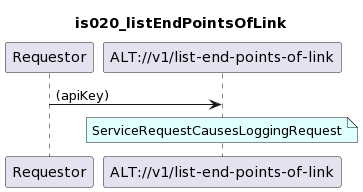

The diagram above was rendered by PlantUML. Its source (embedded in the PNG):
@startuml
skinparam responseMessageBelowArrow true

title
is020_listEndPointsOfLink
end title

participant "Requestor" as requestor
participant "ALT://v1/list-end-points-of-link" as alt

requestor -> alt : (apiKey)

note over alt #LightCyan
ServiceRequestCausesLoggingRequest
end note
@enduml